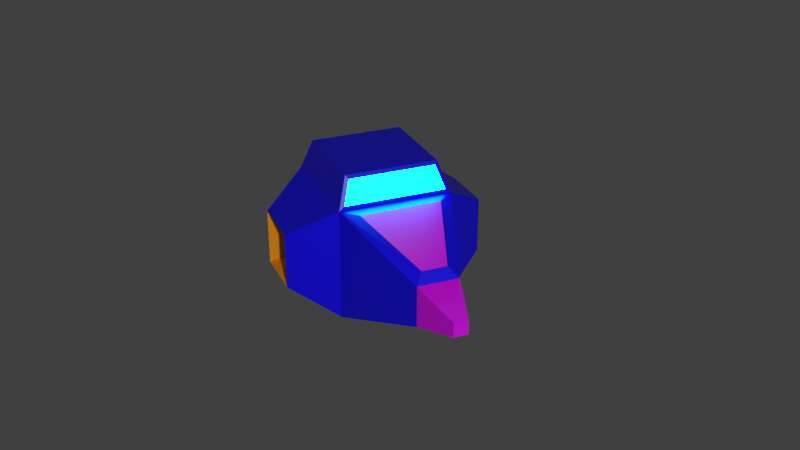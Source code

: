 # Source: Invader1.blend  (saved by Blender 2.93.20; exported with 4.5.12 LTS)
import bpy
from mathutils import Matrix  # noqa: F401  (used for matrix-valued properties, if any)

bpy.ops.wm.read_factory_settings(use_empty=True)
scene = bpy.context.scene
scene.name = 'Scene'

# ---- collections
col_collection = bpy.data.collections.new('Collection'); scene.collection.children.link(col_collection)

# ---- materials (node trees are filled in below, after node groups)
mat_material_002 = bpy.data.materials.new('Material.002')
mat_material_002.use_transparent_shadow = False
mat_material = bpy.data.materials.new('Material')
mat_material.alpha_threshold = 0.0
mat_material.use_transparent_shadow = False
mat_material.line_color = (0.0, 0.0, 0.0, 1.0)
mat_material_001 = bpy.data.materials.new('Material.001')
mat_material_001.use_transparent_shadow = False
mat_material_003 = bpy.data.materials.new('Material.003')
mat_material_003.use_transparent_shadow = False
mat_material_004 = bpy.data.materials.new('Material.004')
mat_material_004.use_transparent_shadow = False

# ---- material node trees
mat_material_002.use_nodes = True; mat_material_002.node_tree.nodes.clear()
_N = mat_material_002.node_tree.nodes; _L = mat_material_002.node_tree.links
n0 = _N.new('ShaderNodeBsdfPrincipled'); n0.name = 'Principled BSDF'; n0.location = (10, 300)
n0.distribution = 'GGX'
n0.subsurface_method = 'BURLEY'
n0.inputs[0].default_value = (0.0, 0.7758, 0.7991, 1.0)
n0.inputs[3].default_value = 1.45
n0.inputs[27].default_value = (0.0, 0.7758, 0.7991, 1.0)
n0.inputs[28].default_value = 20.0
n1 = _N.new('ShaderNodeOutputMaterial'); n1.name = 'Material Output'; n1.location = (300, 300)
_L.new(n0.outputs[0], n1.inputs[0])
n1.is_active_output = True
mat_material.use_nodes = True; mat_material.node_tree.nodes.clear()
_N = mat_material.node_tree.nodes; _L = mat_material.node_tree.links
n0 = _N.new('ShaderNodeOutputMaterial'); n0.name = 'Material Output'; n0.location = (300, 300)
n1 = _N.new('ShaderNodeBsdfPrincipled'); n1.name = 'Principled BSDF'; n1.location = (10, 300)
n1.distribution = 'GGX'
n1.subsurface_method = 'BURLEY'
n1.inputs[0].default_value = (0.004432, 0.0, 0.8, 1.0)
n1.inputs[2].default_value = 0.4
n1.inputs[3].default_value = 1.45
n1.inputs[27].default_value = (0.0, 0.0, 0.0, 1.0)
n1.inputs[28].default_value = 1.0
_L.new(n1.outputs[0], n0.inputs[0])
n0.is_active_output = True
mat_material_001.use_nodes = True; mat_material_001.node_tree.nodes.clear()
_N = mat_material_001.node_tree.nodes; _L = mat_material_001.node_tree.links
n0 = _N.new('ShaderNodeBsdfPrincipled'); n0.name = 'Principled BSDF'; n0.location = (10, 300)
n0.distribution = 'GGX'
n0.subsurface_method = 'BURLEY'
n0.inputs[0].default_value = (0.0331, 0.0331, 0.0331, 1.0)
n0.inputs[3].default_value = 1.45
n0.inputs[27].default_value = (0.0, 0.0, 0.0, 1.0)
n0.inputs[28].default_value = 1.0
n1 = _N.new('ShaderNodeOutputMaterial'); n1.name = 'Material Output'; n1.location = (300, 300)
_L.new(n0.outputs[0], n1.inputs[0])
n1.is_active_output = True
mat_material_003.use_nodes = True; mat_material_003.node_tree.nodes.clear()
_N = mat_material_003.node_tree.nodes; _L = mat_material_003.node_tree.links
n0 = _N.new('ShaderNodeBsdfPrincipled'); n0.name = 'Principled BSDF'; n0.location = (10, 300)
n0.distribution = 'GGX'
n0.subsurface_method = 'BURLEY'
n0.inputs[0].default_value = (0.6805, 0.0, 0.8, 1.0)
n0.inputs[3].default_value = 1.45
n0.inputs[27].default_value = (0.0, 0.0, 0.0, 1.0)
n0.inputs[28].default_value = 1.0
n1 = _N.new('ShaderNodeOutputMaterial'); n1.name = 'Material Output'; n1.location = (300, 300)
_L.new(n0.outputs[0], n1.inputs[0])
n1.is_active_output = True
mat_material_004.use_nodes = True; mat_material_004.node_tree.nodes.clear()
_N = mat_material_004.node_tree.nodes; _L = mat_material_004.node_tree.links
n0 = _N.new('ShaderNodeBsdfPrincipled'); n0.name = 'Principled BSDF'; n0.location = (10, 300)
n0.distribution = 'GGX'
n0.subsurface_method = 'BURLEY'
n0.inputs[0].default_value = (0.8, 0.2921, 0.0, 1.0)
n0.inputs[3].default_value = 1.45
n0.inputs[27].default_value = (0.0, 0.0, 0.0, 1.0)
n0.inputs[28].default_value = 1.0
n1 = _N.new('ShaderNodeOutputMaterial'); n1.name = 'Material Output'; n1.location = (300, 300)
_L.new(n0.outputs[0], n1.inputs[0])
n1.is_active_output = True

# ---- world
world_world = bpy.data.worlds.new('World'); scene.world = world_world
world_world.use_nodes = True; world_world.node_tree.nodes.clear()
_N = world_world.node_tree.nodes; _L = world_world.node_tree.links
n0 = _N.new('ShaderNodeOutputWorld'); n0.name = 'World Output'; n0.location = (300, 300)
n1 = _N.new('ShaderNodeBackground'); n1.name = 'Background'; n1.location = (10, 300)
n1.inputs[0].default_value = (0.05088, 0.05088, 0.05088, 1.0)
_L.new(n1.outputs[0], n0.inputs[0])
n0.is_active_output = True
world_world.color = (0.05088, 0.05088, 0.05088)
world_world.use_sun_shadow = False
world_world.sun_shadow_jitter_overblur = 0.0

# ---- cameras
cam_camera = bpy.data.cameras.new('Camera')
cam_camera.clip_end = 100.0
cam_camera.ortho_scale = 7.314

# ---- lights
light_light = bpy.data.lights.new('Light', 'POINT')
light_light.transmission_factor = 0.0
light_light.energy = 1000.0
light_light.shadow_soft_size = 0.1
light_light.shadow_maximum_resolution = 0.006
light_light.use_absolute_resolution = True

# ---- meshes
me_cube = bpy.data.meshes.new('Cube')
me_cube.from_pydata([(-0.1799, 0.3062, 0.2443), (-0.25, 0.25, -0.25), (0.1799, 0.3062, 0.2443), (0.25, 0.25, -0.25), (-0.25, -0.25, 0.25), (-0.25, -0.25, -0.25), (0.25, -0.25, 0.25), (0.25, -0.25, -0.25), (-0.05536, 0.6458, 0.1335), (-0.03157, 0.8934, -0.03157), (0.05536, 0.6458, 0.1335), (0.03157, 0.8934, -0.03157), (0.35, -0.075, -0.075), (0.35, -0.075, 0.075), (0.35, 0.075, 0.075), (0.35, 0.075, -0.075), (-0.35, 0.075, -0.075), (-0.35, -0.075, -0.075), (-0.35, 0.075, 0.075), (-0.35, -0.075, 0.075), (0.1924, 0.2149, 0.3709), (0.2058, -0.2058, 0.387), (-0.1924, 0.2149, 0.3709), (-0.2058, -0.2058, 0.387), (-0.1124, -0.2096, -0.1124), (0.1124, -0.2096, -0.1124), (0.1124, -0.2096, 0.1124), (-0.1124, -0.2096, 0.1124), (-0.2037, -0.2827, -0.2037), (0.2037, -0.2827, -0.2037), (0.2037, -0.2827, 0.2037), (-0.2037, -0.2827, 0.2037), (0.45, -0.125, -0.125), (0.45, -0.125, 0.125), (0.45, 0.125, 0.125), (0.45, 0.125, -0.125), (-0.45, 0.125, -0.125), (-0.45, -0.125, -0.125), (-0.45, 0.125, 0.125), (-0.45, -0.125, 0.125), (-0.2254, 0.2479, 0.2684), (0.2254, 0.2479, 0.2684), (-0.03157, 0.8934, 0.03157), (0.03157, 0.8934, 0.03157), (-0.09103, 0.6835, 0.09103), (-0.09103, 0.6835, -0.09103), (0.09103, 0.6835, 0.09103), (0.09103, 0.6835, -0.09103), (-0.25, 0.25, 0.25), (0.25, 0.25, 0.25), (-0.2058, 0.2058, 0.387), (0.2058, 0.2058, 0.387)], [], [(48, 4, 23, 50), (7, 3, 35, 32), (5, 7, 29, 28), (5, 1, 3, 7), (49, 3, 47, 46), (1, 5, 37, 36), (9, 42, 43, 11), (1, 48, 44, 45), (3, 1, 45, 47), (0, 2, 10, 8), (15, 14, 13, 12), (49, 6, 33, 34), (3, 49, 34, 35), (6, 7, 32, 33), (17, 19, 18, 16), (4, 48, 38, 39), (48, 1, 36, 38), (5, 4, 39, 37), (50, 23, 21, 51), (6, 49, 51, 21), (4, 6, 21, 23), (41, 40, 22, 20), (25, 26, 27, 24), (6, 4, 31, 30), (4, 5, 28, 31), (7, 6, 30, 29), (25, 24, 28, 29), (26, 25, 29, 30), (24, 27, 31, 28), (27, 26, 30, 31), (12, 13, 33, 32), (14, 15, 35, 34), (13, 14, 34, 33), (15, 12, 32, 35), (17, 16, 36, 37), (16, 18, 38, 36), (19, 17, 37, 39), (18, 19, 39, 38), (2, 0, 48, 49), (8, 10, 46, 44), (10, 2, 49, 46), (0, 8, 44, 48), (42, 9, 45, 44), (11, 43, 46, 47), (43, 42, 44, 46), (9, 11, 47, 45), (40, 41, 49, 48), (20, 22, 50, 51), (22, 40, 48, 50), (41, 20, 51, 49)])
me_cube.polygons.foreach_set('material_index', [1, 1, 1, 1, 1, 1, 3, 1, 1, 3, 2, 1, 1, 1, 2, 1, 1, 1, 1, 1, 1, 0, 2, 1, 1, 1, 4, 4, 4, 4, 4, 4, 4, 4, 4, 4, 4, 4, 1, 1, 1, 1, 3, 3, 3, 3, 1, 1, 1, 1])
_uv = me_cube.uv_layers.new(name='UVMap')
_uv.uv.foreach_set('vector', [0.625, 0.5, 0.875, 0.5, 0.875, 0.5, 0.625, 0.5, 0.125, 0.75, 0.375, 0.75, 0.375, 0.75, 0.125, 0.75, 0.125, 0.5, 0.125, 0.75, 0.125, 0.75, 0.125, 0.5, 0.125, 0.5, 0.375, 0.5, 0.375, 0.75, 0.125, 0.75, 0.625, 0.75, 0.375, 0.75, 0.375, 0.75, 0.625, 0.75, 0.375, 0.5, 0.125, 0.5, 0.125, 0.5, 0.375, 0.5, 0.4093, 0.5343, 0.5907, 0.5343, 0.5907, 0.7157, 0.4093, 0.7157, 0.375, 0.5, 0.625, 0.5, 0.625, 0.5, 0.375, 0.5, 0.375, 0.75, 0.375, 0.5, 0.375, 0.5, 0.375, 0.75, 0.625, 0.5299, 0.625, 0.7201, 0.625, 0.6934, 0.625, 0.5566, 0.425, 0.8, 0.575, 0.8, 0.575, 0.95, 0.425, 0.95, 0.625, 0.75, 0.875, 0.75, 0.875, 0.75, 0.625, 0.75, 0.375, 0.75, 0.625, 0.75, 0.625, 0.75, 0.375, 0.75, 0.625, 0.0, 0.375, 0.0, 0.375, 0.0, 0.625, 0.0, 0.425, 0.3, 0.575, 0.3, 0.575, 0.45, 0.425, 0.45, 0.875, 0.5, 0.625, 0.5, 0.625, 0.5, 0.875, 0.5, 0.625, 0.5, 0.375, 0.5, 0.375, 0.5, 0.625, 0.5, 0.375, 0.25, 0.625, 0.25, 0.625, 0.25, 0.375, 0.25, 0.625, 0.5, 0.875, 0.5, 0.875, 0.75, 0.625, 0.75, 0.875, 0.75, 0.625, 0.75, 0.625, 0.75, 0.875, 0.75, 0.625, 0.25, 0.625, 0.0, 0.625, 0.0, 0.625, 0.25, 0.625, 0.7401, 0.625, 0.5099, 0.625, 0.5107, 0.625, 0.7393, 0.4311, 0.05606, 0.5689, 0.05606, 0.5689, 0.1939, 0.4311, 0.1939, 0.625, 0.0, 0.625, 0.25, 0.625, 0.25, 0.625, 0.0, 0.625, 0.25, 0.375, 0.25, 0.375, 0.25, 0.625, 0.25, 0.375, 0.0, 0.625, 0.0, 0.625, 0.0, 0.375, 0.0, 0.4311, 0.05606, 0.4311, 0.1939, 0.375, 0.25, 0.375, 0.0, 0.5689, 0.05606, 0.4311, 0.05606, 0.375, 0.0, 0.625, 0.0, 0.4311, 0.1939, 0.5689, 0.1939, 0.625, 0.25, 0.375, 0.25, 0.5689, 0.1939, 0.5689, 0.05606, 0.625, 0.0, 0.625, 0.25, 0.425, 0.95, 0.575, 0.95, 0.625, 1.0, 0.375, 1.0, 0.575, 0.8, 0.425, 0.8, 0.375, 0.75, 0.625, 0.75, 0.575, 0.95, 0.575, 0.8, 0.625, 0.75, 0.625, 1.0, 0.425, 0.8, 0.425, 0.95, 0.375, 1.0, 0.375, 0.75, 0.425, 0.3, 0.425, 0.45, 0.375, 0.5, 0.375, 0.25, 0.425, 0.45, 0.575, 0.45, 0.625, 0.5, 0.375, 0.5, 0.575, 0.3, 0.425, 0.3, 0.375, 0.25, 0.625, 0.25, 0.575, 0.45, 0.575, 0.3, 0.625, 0.25, 0.625, 0.5, 0.625, 0.7201, 0.625, 0.5299, 0.625, 0.5, 0.625, 0.75, 0.625, 0.5566, 0.625, 0.6934, 0.625, 0.75, 0.625, 0.5, 0.625, 0.6934, 0.625, 0.7201, 0.625, 0.75, 0.625, 0.75, 0.625, 0.5299, 0.625, 0.5566, 0.625, 0.5, 0.625, 0.5, 0.5907, 0.5343, 0.4093, 0.5343, 0.375, 0.5, 0.625, 0.5, 0.4093, 0.7157, 0.5907, 0.7157, 0.625, 0.75, 0.375, 0.75, 0.5907, 0.7157, 0.5907, 0.5343, 0.625, 0.5, 0.625, 0.75, 0.4093, 0.5343, 0.4093, 0.7157, 0.375, 0.75, 0.375, 0.5, 0.625, 0.5099, 0.625, 0.7401, 0.625, 0.75, 0.625, 0.5, 0.625, 0.7393, 0.625, 0.5107, 0.625, 0.5, 0.625, 0.75, 0.625, 0.5107, 0.625, 0.5099, 0.625, 0.5, 0.625, 0.5, 0.625, 0.7401, 0.625, 0.7393, 0.625, 0.75, 0.625, 0.75])
me_cube.materials.append(mat_material_002)
me_cube.materials.append(mat_material)
me_cube.materials.append(mat_material_001)
me_cube.materials.append(mat_material_003)
me_cube.materials.append(mat_material_004)
me_cube.use_remesh_preserve_volume = False
me_cube.use_remesh_preserve_attributes = False
me_cube.use_mirror_vertex_groups = False
me_cube.update()

# ---- objects
ob_cube = bpy.data.objects.new('Cube', me_cube)
ob_light = bpy.data.objects.new('Light', light_light)
ob_camera = bpy.data.objects.new('Camera', cam_camera)

# ---- transforms, parenting, visibility, modifiers, constraints
ob_cube.location = (0.0, 0.0, 0.0)
ob_cube.lock_rotations_4d = False
ob_cube.empty_display_type = 'ARROWS'
ob_cube.lineart.crease_threshold = 0.0
ob_light.location = (1.429, 5.798, 2.894)
ob_light.rotation_euler = (0.6503, 0.05522, 1.866)
ob_light.lock_rotations_4d = False
ob_light.empty_display_type = 'ARROWS'
ob_light.color = (0.0, 0.0, 0.0, 0.0)
ob_light.lineart.crease_threshold = 0.0
ob_camera.location = (1.593, 4.109, 2.22)
ob_camera.rotation_euler = (1.109, -0.0, 2.746)
ob_camera.lock_rotations_4d = False
ob_camera.empty_display_type = 'ARROWS'
ob_camera.color = (0.0, 0.0, 0.0, 0.0)
ob_camera.display_type = 'WIRE'
ob_camera.lineart.crease_threshold = 0.0

# ---- collection membership
col_collection.objects.link(ob_cube)
col_collection.objects.link(ob_light)
col_collection.objects.link(ob_camera)

# ---- scene / render settings (as saved in the file)
scene.camera = ob_camera
scene.frame_start = 1; scene.frame_end = 250; scene.frame_set(0)
scene.render.engine = 'BLENDER_EEVEE_NEXT'
scene.cycles.use_denoising = False
scene.cycles.samples = 128
scene.cycles.sampling_pattern = 'TABULATED_SOBOL'
scene.cycles.use_adaptive_sampling = False
scene.cycles.use_light_tree = False
scene.view_settings.view_transform = 'Standard'
bpy.context.view_layer.update()
